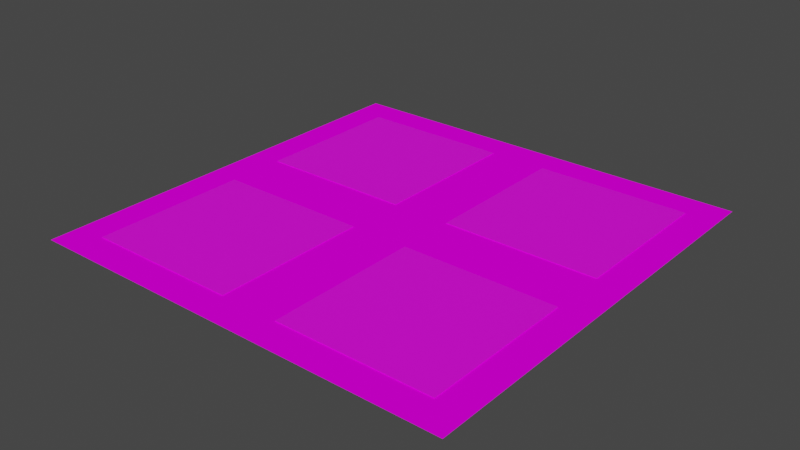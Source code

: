 # Source: level.blend  (saved by Blender 2.82.7; exported with 4.5.12 LTS)
import bpy
from mathutils import Matrix  # noqa: F401  (used for matrix-valued properties, if any)

bpy.ops.wm.read_factory_settings(use_empty=True)
scene = bpy.context.scene
scene.name = 'Scene'

# ---- collections
col_collection = bpy.data.collections.new('Collection'); scene.collection.children.link(col_collection)

# ---- images (referenced by path relative to the original .blend; pixels are not part of the script)
import os
ASSET_DIR = os.environ.get("B2B_ASSET_DIR", "")  # directory of the original .blend (textures are referenced by path, not embedded)
HERE = os.path.dirname(os.path.abspath(__file__))  # packed textures are extracted next to this script under _unpacked/

def load_image(name, relpath, width, height, colorspace="sRGB"):
    """Load a texture the original file referenced (path relative to the .blend, or extracted next to this script)."""
    p = next((c for c in (os.path.join(HERE, relpath), os.path.join(ASSET_DIR, relpath)) if relpath and os.path.exists(c)), "")
    if p:
        img = bpy.data.images.load(p, check_existing=True)
        img.name = name
    else:  # same state as the original file: an image datablock whose file is absent (Cycles renders it pink)
        img = bpy.data.images.new(name, width, height)
        img.source = "FILE"
        img.filepath = "//" + (relpath or name)
    img.colorspace_settings.name = colorspace
    return img
img_pavement_psd = load_image('Pavement.psd', 'Textures/Pavement.psd', 1024, 1024, 'sRGB')
img_road_psd = load_image('Road.psd', 'Textures/Road.psd', 1024, 1024, 'sRGB')

# ---- materials (node trees are filled in below, after node groups)
mat_pavement = bpy.data.materials.new('Pavement')
mat_pavement.use_transparent_shadow = False
mat_road = bpy.data.materials.new('Road')
mat_road.use_transparent_shadow = False

# ---- material node trees
mat_pavement.use_nodes = True; mat_pavement.node_tree.nodes.clear()
_N = mat_pavement.node_tree.nodes; _L = mat_pavement.node_tree.links
n0 = _N.new('ShaderNodeOutputMaterial'); n0.name = 'Material Output'; n0.location = (300, 300)
n1 = _N.new('ShaderNodeBsdfPrincipled'); n1.name = 'Principled BSDF'; n1.location = (10, 300)
n1.distribution = 'GGX'
n1.subsurface_method = 'BURLEY'
n1.inputs[3].default_value = 1.45
n1.inputs[27].default_value = (0.0, 0.0, 0.0, 1.0)
n1.inputs[28].default_value = 1.0
n2 = _N.new('ShaderNodeTexImage'); n2.name = 'Image Texture'; n2.location = (-335, 243)
n2.image = img_pavement_psd
_L.new(n1.outputs[0], n0.inputs[0])
_L.new(n2.outputs[0], n1.inputs[0])
n0.is_active_output = True
mat_road.use_nodes = True; mat_road.node_tree.nodes.clear()
_N = mat_road.node_tree.nodes; _L = mat_road.node_tree.links
n0 = _N.new('ShaderNodeOutputMaterial'); n0.name = 'Material Output'; n0.location = (300, 300)
n1 = _N.new('ShaderNodeTexImage'); n1.name = 'Image Texture'; n1.location = (-317, 218)
n1.image = img_road_psd
n2 = _N.new('ShaderNodeBsdfPrincipled'); n2.name = 'Principled BSDF'; n2.location = (10, 300)
n2.distribution = 'GGX'
n2.subsurface_method = 'BURLEY'
n2.inputs[2].default_value = 0.0
n2.inputs[3].default_value = 1.45
n2.inputs[13].default_value = 0.0
n2.inputs[20].default_value = 0.0
n2.inputs[27].default_value = (0.0, 0.0, 0.0, 1.0)
n2.inputs[28].default_value = 1.0
_L.new(n2.outputs[0], n0.inputs[0])
_L.new(n1.outputs[0], n2.inputs[0])
n0.is_active_output = True

# ---- world
world_world = bpy.data.worlds.new('World'); scene.world = world_world
world_world.use_nodes = True; world_world.node_tree.nodes.clear()
_N = world_world.node_tree.nodes; _L = world_world.node_tree.links
n0 = _N.new('ShaderNodeOutputWorld'); n0.name = 'World Output'; n0.location = (300, 300)
n1 = _N.new('ShaderNodeBackground'); n1.name = 'Background'; n1.location = (10, 300)
n1.inputs[0].default_value = (0.05088, 0.05088, 0.05088, 1.0)
_L.new(n1.outputs[0], n0.inputs[0])
n0.is_active_output = True
world_world.color = (0.05088, 0.05088, 0.05088)
world_world.use_sun_shadow = False
world_world.sun_shadow_jitter_overblur = 0.0

# ---- meshes
me_plane = bpy.data.meshes.new('Plane')
me_plane.from_pydata([(-1.0, -1.0, 0.0), (1.0, -1.0, 0.0), (-1.0, 1.0, 0.0), (1.0, 1.0, 0.0), (-0.1606, -1.0, 0.0), (0.1606, -1.0, 0.0), (0.1606, 1.0, 0.0), (-0.1606, 1.0, 0.0), (-1.0, -0.1576, 0.0), (1.0, -0.1576, 0.0), (1.0, 0.1576, 0.0), (-0.1606, -0.1576, 0.0), (-0.1606, 0.1576, 0.0), (0.1606, -0.1576, 0.0), (0.1606, 0.1576, 0.0), (-1.0, 0.1576, 0.0), (1.169, 0.1576, 0.0), (1.169, -0.1576, 0.0), (-1.169, 1.169, 0.0), (-0.1606, 1.169, 0.0), (-1.169, -1.169, 0.0), (-1.169, -0.1576, 0.0), (0.1606, 1.169, 0.0), (-0.1606, -1.169, 0.0), (1.169, -1.169, 0.0), (0.1606, -1.169, 0.0), (1.169, 1.169, 0.0), (-1.169, 0.1576, 0.0), (-1.0, -0.1576, 0.003986), (-1.0, -1.0, 0.003986), (0.1606, -1.0, 0.003986), (1.0, -1.0, 0.003986), (1.0, 0.1576, 0.003986), (1.0, 1.0, 0.003986), (-0.1606, 1.0, 0.003986), (-1.0, 1.0, 0.003986), (-0.1606, -1.0, 0.003986), (0.1606, 1.0, 0.003986), (-0.1606, 0.1576, 0.003986), (0.1606, 0.1576, 0.003986), (1.0, -0.1576, 0.003986), (-0.1606, -0.1576, 0.003986), (0.1606, -0.1576, 0.003986), (-1.0, 0.1576, 0.003986), (-0.2839, 1.0, 0.0), (-0.8745, 1.0, 0.0), (-0.8745, -1.0, 0.0), (-0.2839, -1.0, 0.0), (-0.2839, -0.1576, 0.0), (-0.8745, -0.1576, 0.0), (-0.2839, 0.1576, 0.0), (-0.8745, 0.1576, 0.0), (-1.113, -1.169, 0.0), (-0.4031, -1.169, 0.0), (-0.4031, 1.169, 0.0), (-1.113, 1.169, 0.0), (-0.2839, 1.0, 0.003986), (-0.8745, 1.0, 0.003986), (-0.8745, -1.0, 0.003986), (-0.2839, -1.0, 0.003986), (-0.2839, -0.1576, 0.003986), (-0.8745, -0.1576, 0.003986), (-0.2839, 0.1576, 0.003986), (-0.8745, 0.1576, 0.003986), (0.2807, -1.0, 0.0), (0.8454, -1.0, 0.0), (0.8454, 1.0, 0.0), (0.2807, 1.0, 0.0), (0.8454, -0.1576, 0.0), (0.2807, -0.1576, 0.0), (0.8454, 0.1576, 0.0), (0.2807, 0.1576, 0.0), (1.073, 1.169, 0.0), (0.3947, 1.169, 0.0), (0.3947, -1.169, 0.0), (1.073, -1.169, 0.0), (0.2807, -1.0, 0.003986), (0.8454, -1.0, 0.003986), (0.8454, 1.0, 0.003986), (0.2807, 1.0, 0.003986), (0.8454, -0.1576, 0.003986), (0.2807, -0.1576, 0.003986), (0.8454, 0.1576, 0.003986), (0.2807, 0.1576, 0.003986), (1.0, 0.2664, 0.0), (1.0, 0.8817, 0.0), (-0.1606, 0.2664, 0.0), (-0.1606, 0.8817, 0.0), (0.1606, 0.2664, 0.0), (0.1606, 0.8817, 0.0), (-1.0, 0.8817, 0.0), (-1.0, 0.2664, 0.0), (-1.169, 0.3901, 0.0), (-1.169, 1.129, 0.0), (1.169, 0.3901, 0.0), (1.169, 1.129, 0.0), (1.0, 0.2664, 0.003986), (1.0, 0.8817, 0.003986), (-0.1606, 0.2664, 0.003986), (-0.1606, 0.8817, 0.003986), (0.1606, 0.2664, 0.003986), (0.1606, 0.8817, 0.003986), (-1.0, 0.8817, 0.003986), (-1.0, 0.2664, 0.003986), (-0.8745, 0.2664, 0.003986), (-0.8745, 0.8817, 0.003986), (-0.2839, 0.2664, 0.003986), (-0.2839, 0.8817, 0.003986), (0.2807, 0.2664, 0.003986), (0.2807, 0.8817, 0.003986), (0.8454, 0.2664, 0.003986), (0.8454, 0.8817, 0.003986), (-1.0, -0.2784, 0.0), (-1.0, -0.8786, 0.0), (1.0, -0.8786, 0.0), (1.0, -0.2784, 0.0), (-0.1606, -0.8786, 0.0), (-0.1606, -0.2784, 0.0), (0.1606, -0.8786, 0.0), (0.1606, -0.2784, 0.0), (1.169, -1.12, 0.0), (1.169, -0.3992, 0.0), (-1.169, -0.3992, 0.0), (-1.169, -1.12, 0.0), (-1.0, -0.2784, 0.003986), (-1.0, -0.8786, 0.003986), (1.0, -0.8786, 0.003986), (1.0, -0.2784, 0.003986), (-0.1606, -0.8786, 0.003986), (-0.1606, -0.2784, 0.003986), (0.1606, -0.8786, 0.003986), (0.1606, -0.2784, 0.003986), (-0.8745, -0.8786, 0.003986), (-0.8745, -0.2784, 0.003986), (-0.2839, -0.8786, 0.003986), (-0.2839, -0.2784, 0.003986), (0.2807, -0.8786, 0.003986), (0.2807, -0.2784, 0.003986), (0.8454, -0.8786, 0.003986), (0.8454, -0.2784, 0.003986)], [], [(87, 7, 34, 99), (113, 0, 29, 125), (87, 89, 6, 7), (117, 119, 13, 11), (11, 13, 14, 12), (118, 5, 30, 130), (48, 11, 12, 50), (70, 10, 32, 82), (68, 9, 10, 70), (21, 8, 15, 27), (92, 27, 15, 91), (66, 3, 26, 72), (84, 10, 16, 94), (114, 1, 24, 120), (5, 4, 23, 25), (64, 5, 25, 74), (46, 0, 20, 52), (7, 6, 22, 19), (112, 8, 21, 122), (44, 7, 19, 54), (10, 9, 17, 16), (111, 97, 33, 78), (107, 99, 34, 56), (135, 129, 41, 60), (139, 127, 40, 80), (65, 1, 31, 77), (88, 14, 39, 100), (85, 3, 33, 97), (115, 9, 40, 127), (45, 2, 35, 57), (49, 8, 28, 61), (47, 4, 36, 59), (50, 12, 38, 62), (117, 11, 41, 129), (69, 13, 42, 81), (91, 15, 43, 103), (67, 6, 37, 79), (15, 51, 63, 43), (51, 50, 62, 63), (0, 46, 58, 29), (46, 47, 59, 58), (11, 48, 60, 41), (48, 49, 61, 60), (7, 44, 56, 34), (44, 45, 57, 56), (124, 133, 61, 28), (133, 135, 60, 61), (102, 105, 57, 35), (105, 107, 56, 57), (2, 45, 55, 18), (45, 44, 54, 55), (4, 47, 53, 23), (47, 46, 52, 53), (8, 49, 51, 15), (49, 48, 50, 51), (3, 66, 78, 33), (66, 67, 79, 78), (9, 68, 80, 40), (68, 69, 81, 80), (5, 64, 76, 30), (64, 65, 77, 76), (131, 137, 81, 42), (137, 139, 80, 81), (101, 109, 79, 37), (109, 111, 78, 79), (1, 65, 75, 24), (65, 64, 74, 75), (6, 67, 73, 22), (67, 66, 72, 73), (13, 69, 71, 14), (69, 68, 70, 71), (14, 71, 83, 39), (71, 70, 82, 83), (83, 82, 110, 108), (108, 110, 111, 109), (39, 83, 108, 100), (100, 108, 109, 101), (63, 62, 106, 104), (104, 106, 107, 105), (43, 63, 104, 103), (103, 104, 105, 102), (2, 90, 102, 35), (90, 91, 103, 102), (10, 84, 96, 32), (84, 85, 97, 96), (6, 89, 101, 37), (89, 88, 100, 101), (62, 38, 98, 106), (106, 98, 99, 107), (82, 32, 96, 110), (110, 96, 97, 111), (3, 85, 95, 26), (85, 84, 94, 95), (18, 93, 90, 2), (93, 92, 91, 90), (12, 14, 88, 86), (86, 88, 89, 87), (12, 86, 98, 38), (86, 87, 99, 98), (76, 77, 138, 136), (136, 138, 139, 137), (30, 76, 136, 130), (130, 136, 137, 131), (58, 59, 134, 132), (132, 134, 135, 133), (29, 58, 132, 125), (125, 132, 133, 124), (4, 116, 128, 36), (116, 117, 129, 128), (1, 114, 126, 31), (114, 115, 127, 126), (77, 31, 126, 138), (138, 126, 127, 139), (59, 36, 128, 134), (134, 128, 129, 135), (0, 113, 123, 20), (113, 112, 122, 123), (9, 115, 121, 17), (115, 114, 120, 121), (13, 119, 131, 42), (119, 118, 130, 131), (4, 5, 118, 116), (116, 118, 119, 117), (8, 112, 124, 28), (112, 113, 125, 124)])
me_plane.polygons.foreach_set('material_index', [0, 0, 1, 1, 1, 0, 1, 0, 1, 1, 1, 1, 1, 1, 1, 1, 1, 1, 1, 1, 1, 0, 0, 0, 0, 0, 0, 0, 0, 0, 0, 0, 0, 0, 0, 0, 0, 0, 0, 0, 0, 0, 0, 0, 0, 0, 0, 0, 0, 1, 1, 1, 1, 1, 1, 0, 0, 0, 0, 0, 0, 0, 0, 0, 0, 1, 1, 1, 1, 1, 1, 0, 0, 0, 0, 0, 0, 0, 0, 0, 0, 0, 0, 0, 0, 0, 0, 0, 0, 0, 0, 1, 1, 1, 1, 1, 1, 0, 0, 0, 0, 0, 0, 0, 0, 0, 0, 0, 0, 0, 0, 0, 0, 0, 0, 1, 1, 1, 1, 0, 0, 1, 1, 0, 0])
_uv = me_plane.uv_layers.new(name='UVMap')
_uv.uv.foreach_set('vector', [0.6636, 0.9807, 0.9907, 0.9807, 0.9907, 0.9879, 0.6636, 0.9879, 0.6636, 0.9374, 0.9907, 0.9374, 0.9907, 0.9446, 0.6636, 0.9446, -1.303, 10.45, 2.335, 10.45, 2.335, 11.79, -1.303, 11.79, -1.303, -2.684, 2.335, -2.684, 2.335, -1.315, -1.303, -1.315, -1.303, -1.315, 2.335, -1.315, 2.335, 2.253, -1.303, 2.253, 0.6636, 0.9518, 0.9907, 0.9518, 0.9907, 0.959, 0.6636, 0.959, -2.698, -1.315, -1.303, -1.315, -1.303, 2.253, -2.698, 2.253, 0.6612, 0.8941, 0.9871, 0.8941, 0.9871, 0.9013, 0.6612, 0.9013, 10.09, -1.315, 11.84, -1.315, 11.84, 2.253, 10.09, 2.253, -12.73, -1.315, -10.81, -1.315, -10.81, 2.253, -12.73, 2.253, -12.73, 4.887, -12.73, 2.253, -10.81, 2.253, -10.81, 3.485, 10.09, 11.79, 11.84, 11.79, 13.76, 13.71, 12.67, 13.71, 11.84, 3.485, 11.84, 2.253, 13.76, 2.253, 13.76, 4.887, 11.84, -9.48, 11.84, -10.85, 13.76, -12.77, 13.76, -12.21, 2.335, -10.85, -1.303, -10.85, -1.303, -12.77, 2.335, -12.77, 3.694, -10.85, 2.335, -10.85, 2.335, -12.77, 4.985, -12.77, -9.386, -10.85, -10.81, -10.85, -12.73, -12.77, -12.09, -12.77, -1.303, 11.79, 2.335, 11.79, 2.335, 13.71, -1.303, 13.71, -10.81, -2.684, -10.81, -1.315, -12.73, -1.315, -12.73, -4.051, -2.698, 11.79, -1.303, 11.79, -1.303, 13.71, -4.048, 13.71, 11.84, 2.253, 11.84, -1.315, 13.76, -1.315, 13.76, 2.253, 10.08, 10.47, 11.83, 10.47, 11.83, 11.81, 10.08, 11.81, -2.718, 10.47, -1.321, 10.47, -1.321, 11.81, -2.718, 11.81, -2.718, -2.671, -1.321, -2.671, -1.321, -1.301, -2.718, -1.301, 10.08, -2.671, 11.83, -2.671, 11.83, -1.301, 10.08, -1.301, 0.6612, 0.8869, 0.9871, 0.8869, 0.9871, 0.8941, 0.6612, 0.8941, 0.6636, 0.959, 0.9907, 0.959, 0.9907, 0.9662, 0.6636, 0.9662, 0.6636, 0.9662, 0.9907, 0.9662, 0.9907, 0.9735, 0.6636, 0.9735, 0.6636, 0.9735, 0.9907, 0.9735, 0.9907, 0.9807, 0.6636, 0.9807, 0.6612, 0.9302, 0.9871, 0.9302, 0.9871, 0.9374, 0.6612, 0.9374, 0.6612, 0.9086, 0.9871, 0.9086, 0.9871, 0.9158, 0.6612, 0.9158, 0.6612, 0.8797, 0.9871, 0.8797, 0.9871, 0.8869, 0.6612, 0.8869, 0.6612, 0.9014, 0.9871, 0.9014, 0.9871, 0.9086, 0.6612, 0.9086, 0.6636, 0.9879, 0.9907, 0.9879, 0.9907, 0.9951, 0.6636, 0.9951, 0.6612, 0.9158, 0.9871, 0.9158, 0.9871, 0.923, 0.6612, 0.923, 0.6636, 0.9446, 0.9907, 0.9446, 0.9907, 0.9518, 0.6636, 0.9518, 0.6612, 0.923, 0.9871, 0.923, 0.9871, 0.9302, 0.6612, 0.9302, 0.009289, 0.9014, 0.3352, 0.9014, 0.3352, 0.9086, 0.009289, 0.9086, 0.3352, 0.9014, 0.6612, 0.9014, 0.6612, 0.9086, 0.3352, 0.9086, 0.009289, 0.8797, 0.3352, 0.8797, 0.3352, 0.8869, 0.009289, 0.8869, 0.3352, 0.8797, 0.6612, 0.8797, 0.6612, 0.8869, 0.3352, 0.8869, 0.009289, 0.9086, 0.3352, 0.9086, 0.3352, 0.9158, 0.009289, 0.9158, 0.3352, 0.9086, 0.6612, 0.9086, 0.6612, 0.9158, 0.3352, 0.9158, 0.009289, 0.9302, 0.3352, 0.9302, 0.3352, 0.9374, 0.009289, 0.9374, 0.3352, 0.9302, 0.6612, 0.9302, 0.6612, 0.9374, 0.3352, 0.9374, -10.83, -2.671, -9.409, -2.671, -9.409, -1.301, -10.83, -1.301, -9.409, -2.671, -2.718, -2.671, -2.718, -1.301, -9.409, -1.301, -10.83, 10.47, -9.409, 10.47, -9.409, 11.81, -10.83, 11.81, -9.409, 10.47, -2.718, 10.47, -2.718, 11.81, -9.409, 11.81, -10.81, 11.79, -9.386, 11.79, -12.09, 13.71, -12.73, 13.71, -9.386, 11.79, -2.698, 11.79, -4.048, 13.71, -12.09, 13.71, -1.303, -10.85, -2.698, -10.85, -4.048, -12.77, -1.303, -12.77, -2.698, -10.85, -9.386, -10.85, -12.09, -12.77, -4.048, -12.77, -10.81, -1.315, -9.386, -1.315, -9.386, 2.253, -10.81, 2.253, -9.386, -1.315, -2.698, -1.315, -2.698, 2.253, -9.386, 2.253, 0.009289, 0.923, 0.3352, 0.923, 0.3352, 0.9302, 0.009289, 0.9302, 0.3352, 0.923, 0.6612, 0.923, 0.6612, 0.9302, 0.3352, 0.9302, 0.009289, 0.9158, 0.3352, 0.9158, 0.3352, 0.923, 0.009289, 0.923, 0.3352, 0.9158, 0.6612, 0.9158, 0.6612, 0.923, 0.3352, 0.923, 0.009289, 0.8869, 0.3352, 0.8869, 0.3352, 0.8941, 0.009289, 0.8941, 0.3352, 0.8869, 0.6612, 0.8869, 0.6612, 0.8941, 0.3352, 0.8941, 2.318, -2.671, 3.678, -2.671, 3.678, -1.301, 2.318, -1.301, 3.678, -2.671, 10.08, -2.671, 10.08, -1.301, 3.678, -1.301, 2.318, 10.47, 3.678, 10.47, 3.678, 11.81, 2.318, 11.81, 3.678, 10.47, 10.08, 10.47, 10.08, 11.81, 3.678, 11.81, 11.84, -10.85, 10.09, -10.85, 12.67, -12.77, 13.76, -12.77, 10.09, -10.85, 3.694, -10.85, 4.985, -12.77, 12.67, -12.77, 2.335, 11.79, 3.694, 11.79, 4.985, 13.71, 2.335, 13.71, 3.694, 11.79, 10.09, 11.79, 12.67, 13.71, 4.985, 13.71, 2.335, -1.315, 3.694, -1.315, 3.694, 2.253, 2.335, 2.253, 3.694, -1.315, 10.09, -1.315, 10.09, 2.253, 3.694, 2.253, 0.009289, 0.8941, 0.3352, 0.8941, 0.3352, 0.9013, 0.009289, 0.9014, 0.3352, 0.8941, 0.6612, 0.8941, 0.6612, 0.9013, 0.3352, 0.9013, 3.678, 2.268, 10.08, 2.268, 10.08, 3.501, 3.678, 3.501, 3.678, 3.501, 10.08, 3.501, 10.08, 10.47, 3.678, 10.47, 2.318, 2.268, 3.678, 2.268, 3.678, 3.501, 2.318, 3.501, 2.318, 3.501, 3.678, 3.501, 3.678, 10.47, 2.318, 10.47, -9.409, 2.268, -2.718, 2.268, -2.718, 3.501, -9.409, 3.501, -9.409, 3.501, -2.718, 3.501, -2.718, 10.47, -9.409, 10.47, -10.83, 2.268, -9.409, 2.268, -9.409, 3.501, -10.83, 3.501, -10.83, 3.501, -9.409, 3.501, -9.409, 10.47, -10.83, 10.47, 0.009289, 0.9446, 0.3364, 0.9446, 0.3364, 0.9518, 0.009289, 0.9518, 0.3364, 0.9446, 0.6636, 0.9446, 0.6636, 0.9518, 0.3364, 0.9518, 0.009289, 0.9662, 0.3364, 0.9662, 0.3364, 0.9735, 0.009289, 0.9735, 0.3364, 0.9662, 0.6636, 0.9662, 0.6636, 0.9735, 0.3364, 0.9735, 0.009289, 0.959, 0.3364, 0.959, 0.3364, 0.9662, 0.009289, 0.9662, 0.3364, 0.959, 0.6636, 0.959, 0.6636, 0.9662, 0.3364, 0.9662, -2.718, 2.268, -1.321, 2.268, -1.321, 3.501, -2.718, 3.501, -2.718, 3.501, -1.321, 3.501, -1.321, 10.47, -2.718, 10.47, 10.08, 2.268, 11.83, 2.268, 11.83, 3.501, 10.08, 3.501, 10.08, 3.501, 11.83, 3.501, 11.83, 10.47, 10.08, 10.47, 11.84, 11.79, 11.84, 10.45, 13.76, 13.25, 13.76, 13.71, 11.84, 10.45, 11.84, 3.485, 13.76, 4.887, 13.76, 13.25, -12.73, 13.71, -12.73, 13.25, -10.81, 10.45, -10.81, 11.79, -12.73, 13.25, -12.73, 4.887, -10.81, 3.485, -10.81, 10.45, -1.303, 2.253, 2.335, 2.253, 2.335, 3.485, -1.303, 3.485, -1.303, 3.485, 2.335, 3.485, 2.335, 10.45, -1.303, 10.45, 0.009289, 0.9807, 0.3364, 0.9807, 0.3364, 0.9879, 0.009289, 0.9879, 0.3364, 0.9807, 0.6636, 0.9807, 0.6636, 0.9879, 0.3364, 0.9879, 3.678, -10.84, 10.08, -10.84, 10.08, -9.47, 3.678, -9.47, 3.678, -9.47, 10.08, -9.47, 10.08, -2.671, 3.678, -2.671, 2.318, -10.84, 3.678, -10.84, 3.678, -9.47, 2.318, -9.47, 2.318, -9.47, 3.678, -9.47, 3.678, -2.671, 2.318, -2.671, -9.409, -10.84, -2.718, -10.84, -2.718, -9.47, -9.409, -9.47, -9.409, -9.47, -2.718, -9.47, -2.718, -2.671, -9.409, -2.671, -10.83, -10.84, -9.409, -10.84, -9.409, -9.47, -10.83, -9.47, -10.83, -9.47, -9.409, -9.47, -9.409, -2.671, -10.83, -2.671, 0.009289, 0.9879, 0.3364, 0.9879, 0.3364, 0.9951, 0.009289, 0.9951, 0.3364, 0.9879, 0.6636, 0.9879, 0.6636, 0.9951, 0.3364, 0.9951, 0.009289, 0.9735, 0.3364, 0.9735, 0.3364, 0.9807, 0.009289, 0.9807, 0.3364, 0.9735, 0.6636, 0.9735, 0.6636, 0.9807, 0.3364, 0.9807, 10.08, -10.84, 11.83, -10.84, 11.83, -9.47, 10.08, -9.47, 10.08, -9.47, 11.83, -9.47, 11.83, -2.671, 10.08, -2.671, -2.718, -10.84, -1.321, -10.84, -1.321, -9.47, -2.718, -9.47, -2.718, -9.47, -1.321, -9.47, -1.321, -2.671, -2.718, -2.671, -10.81, -10.85, -10.81, -9.48, -12.73, -12.21, -12.73, -12.77, -10.81, -9.48, -10.81, -2.684, -12.73, -4.051, -12.73, -12.21, 11.84, -1.315, 11.84, -2.684, 13.76, -4.051, 13.76, -1.315, 11.84, -2.684, 11.84, -9.48, 13.76, -12.21, 13.76, -4.051, 0.009289, 0.9518, 0.3364, 0.9518, 0.3364, 0.959, 0.009289, 0.959, 0.3364, 0.9518, 0.6636, 0.9518, 0.6636, 0.959, 0.3364, 0.959, -1.303, -10.85, 2.335, -10.85, 2.335, -9.48, -1.303, -9.48, -1.303, -9.48, 2.335, -9.48, 2.335, -2.684, -1.303, -2.684, 0.009289, 0.9374, 0.3364, 0.9374, 0.3364, 0.9446, 0.009289, 0.9446, 0.3364, 0.9374, 0.6636, 0.9374, 0.6636, 0.9446, 0.3364, 0.9446])
me_plane.materials.append(mat_pavement)
me_plane.materials.append(mat_road)
me_plane.use_remesh_fix_poles = True
me_plane.use_remesh_preserve_attributes = False
me_plane.use_mirror_vertex_groups = False
me_plane.update()

# ---- objects
ob_plane = bpy.data.objects.new('Plane', me_plane)
ob_spawnpoint = bpy.data.objects.new('SpawnPoint', None)
ob_spawnpoint2 = bpy.data.objects.new('SpawnPoint2', None)
ob_spawnpoint4 = bpy.data.objects.new('SpawnPoint4', None)
ob_spawnpoint3 = bpy.data.objects.new('SpawnPoint3', None)
ob_spawnpoint9 = bpy.data.objects.new('SpawnPoint9', None)
ob_spawnpoint10 = bpy.data.objects.new('SpawnPoint10', None)
ob_spawnpoint12 = bpy.data.objects.new('SpawnPoint12', None)
ob_spawnpoint11 = bpy.data.objects.new('SpawnPoint11', None)
ob_spawnpoint13 = bpy.data.objects.new('SpawnPoint13', None)
ob_spawnpoint14 = bpy.data.objects.new('SpawnPoint14', None)
ob_spawnpoint16 = bpy.data.objects.new('SpawnPoint16', None)
ob_spawnpoint15 = bpy.data.objects.new('SpawnPoint15', None)
ob_spawnpoint5 = bpy.data.objects.new('SpawnPoint5', None)
ob_spawnpoint6 = bpy.data.objects.new('SpawnPoint6', None)
ob_spawnpoint8 = bpy.data.objects.new('SpawnPoint8', None)
ob_spawnpoint7 = bpy.data.objects.new('SpawnPoint7', None)

# ---- transforms, parenting, visibility, modifiers, constraints
ob_plane.location = (0.0, 0.0, 0.0)
ob_plane.scale = (25.0, 25.0, 25.0)
ob_plane.lineart.crease_threshold = 0.0
ob_spawnpoint.location = (-18.84, 9.736, 0.0)
ob_spawnpoint.rotation_euler = (0.0, -0.0, 1.571)
ob_spawnpoint.lineart.crease_threshold = 0.0
ob_spawnpoint2.location = (-18.84, 19.21, 0.0)
ob_spawnpoint2.rotation_euler = (0.0, -0.0, 3.142)
ob_spawnpoint2.lineart.crease_threshold = 0.0
ob_spawnpoint4.location = (-10.55, 9.736, 0.0)
ob_spawnpoint4.rotation_euler = (0.0, -0.0, 3.142)
ob_spawnpoint4.lineart.crease_threshold = 0.0
ob_spawnpoint3.location = (-10.55, 19.21, 0.0)
ob_spawnpoint3.rotation_euler = (0.0, -0.0, -1.571)
ob_spawnpoint3.lineart.crease_threshold = 0.0
ob_spawnpoint9.location = (-18.58, -19.27, 0.0)
ob_spawnpoint9.rotation_euler = (0.0, -0.0, 1.571)
ob_spawnpoint9.lineart.crease_threshold = 0.0
ob_spawnpoint10.location = (-18.84, -10.14, 0.0)
ob_spawnpoint10.lineart.crease_threshold = 0.0
ob_spawnpoint12.location = (-10.57, -19.35, 0.0)
ob_spawnpoint12.rotation_euler = (0.0, -0.0, 3.142)
ob_spawnpoint12.lineart.crease_threshold = 0.0
ob_spawnpoint11.location = (-10.55, -10.14, 0.0)
ob_spawnpoint11.rotation_euler = (0.0, -0.0, -1.571)
ob_spawnpoint11.lineart.crease_threshold = 0.0
ob_spawnpoint13.location = (10.72, -19.33, 0.0)
ob_spawnpoint13.rotation_euler = (0.0, -0.0, 1.571)
ob_spawnpoint13.lineart.crease_threshold = 0.0
ob_spawnpoint14.location = (10.64, -10.14, 0.0)
ob_spawnpoint14.lineart.crease_threshold = 0.0
ob_spawnpoint16.location = (18.13, -19.46, 0.0)
ob_spawnpoint16.rotation_euler = (0.0, -0.0, -3.142)
ob_spawnpoint16.lineart.crease_threshold = 0.0
ob_spawnpoint15.location = (17.96, -10.23, 0.0)
ob_spawnpoint15.rotation_euler = (0.0, -0.0, -1.571)
ob_spawnpoint15.lineart.crease_threshold = 0.0
ob_spawnpoint5.location = (10.64, 9.605, 0.0)
ob_spawnpoint5.rotation_euler = (0.0, -0.0, 4.712)
ob_spawnpoint5.lineart.crease_threshold = 0.0
ob_spawnpoint6.location = (10.64, 19.08, 0.0)
ob_spawnpoint6.lineart.crease_threshold = 0.0
ob_spawnpoint8.location = (18.94, 9.605, 0.0)
ob_spawnpoint8.rotation_euler = (0.0, -0.0, 3.142)
ob_spawnpoint8.lineart.crease_threshold = 0.0
ob_spawnpoint7.location = (18.94, 19.08, 0.0)
ob_spawnpoint7.rotation_euler = (0.0, -0.0, -1.571)
ob_spawnpoint7.lineart.crease_threshold = 0.0

# ---- collection membership
col_collection.objects.link(ob_plane)
col_collection.objects.link(ob_spawnpoint)
col_collection.objects.link(ob_spawnpoint2)
col_collection.objects.link(ob_spawnpoint4)
col_collection.objects.link(ob_spawnpoint3)
col_collection.objects.link(ob_spawnpoint9)
col_collection.objects.link(ob_spawnpoint10)
col_collection.objects.link(ob_spawnpoint12)
col_collection.objects.link(ob_spawnpoint11)
col_collection.objects.link(ob_spawnpoint13)
col_collection.objects.link(ob_spawnpoint14)
col_collection.objects.link(ob_spawnpoint16)
col_collection.objects.link(ob_spawnpoint15)
col_collection.objects.link(ob_spawnpoint5)
col_collection.objects.link(ob_spawnpoint6)
col_collection.objects.link(ob_spawnpoint8)
col_collection.objects.link(ob_spawnpoint7)

# ---- scene / render settings (as saved in the file)
scene.frame_start = 1; scene.frame_end = 250; scene.frame_set(1)
scene.render.engine = 'BLENDER_EEVEE_NEXT'
scene.cycles.use_denoising = False
scene.cycles.samples = 128
scene.cycles.sampling_pattern = 'TABULATED_SOBOL'
scene.cycles.use_adaptive_sampling = False
scene.cycles.use_light_tree = False
scene.view_settings.view_transform = 'Filmic'
bpy.context.view_layer.update()

# ---- added for rendering (the .blend has no active camera and no usable light): camera, sun
cam_auto = bpy.data.cameras.new('AutoCamera')
cam_auto.lens = 50.0
cam_auto.sensor_width = 36.0
cam_auto.clip_end = 1342.74
ob_auto_camera = bpy.data.objects.new('AutoCamera', cam_auto)
scene.collection.objects.link(ob_auto_camera)
ob_auto_camera.location = (76.5095, -91.8115, 61.2575)
ob_auto_camera.rotation_euler = (1.09748, -7.21219e-08, 0.694738)
scene.camera = ob_auto_camera
light_auto_sun = bpy.data.lights.new('AutoSun', 'SUN')
light_auto_sun.energy = 3.0
light_auto_sun.angle = 0.0523599
ob_auto_sun = bpy.data.objects.new('AutoSun', light_auto_sun)
scene.collection.objects.link(ob_auto_sun)
ob_auto_sun.rotation_euler = (0.872665, 0.174533, 0.523599)
bpy.context.view_layer.update()
